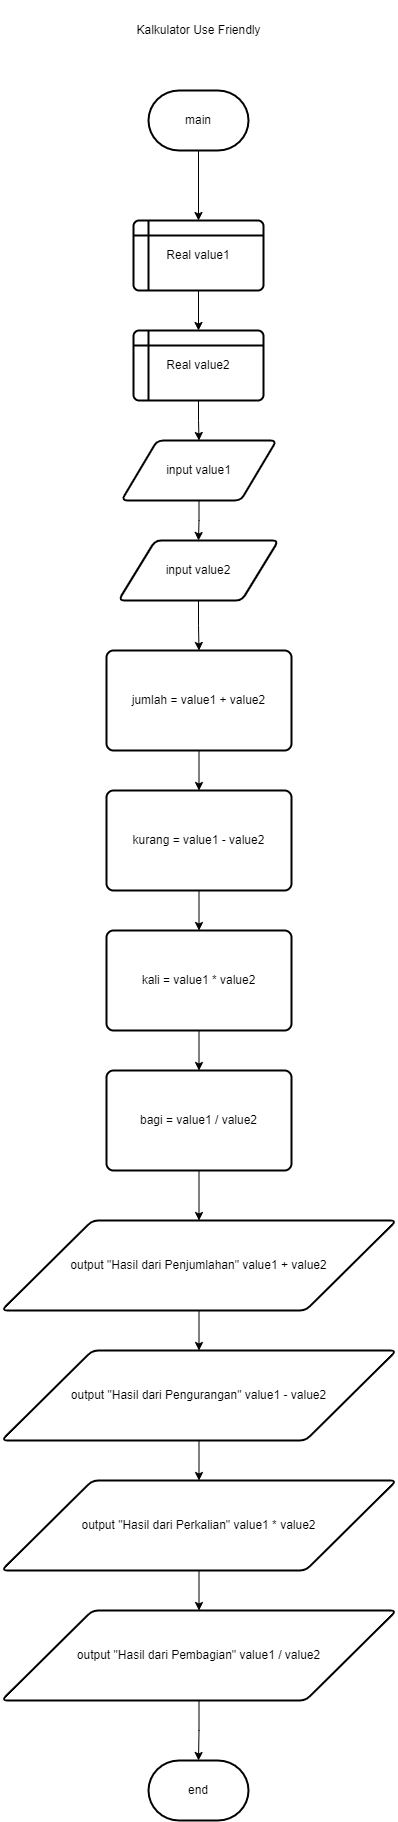

The diagram above was exported from draw.io. Its source (the exported page's mxGraphModel, read from the mxfile embedded in the PNG):
<mxGraphModel dx="1018" dy="526" grid="1" gridSize="10" guides="1" tooltips="1" connect="1" arrows="1" fold="1" page="1" pageScale="1" pageWidth="850" pageHeight="1100" math="0" shadow="0">
  <root>
    <mxCell id="0" />
    <mxCell id="1" parent="0" />
    <mxCell id="MDlJrxmcm9dXUbWy__8g-4" value="" style="edgeStyle=orthogonalEdgeStyle;rounded=0;orthogonalLoop=1;jettySize=auto;html=1;" edge="1" parent="1" source="MDlJrxmcm9dXUbWy__8g-1" target="MDlJrxmcm9dXUbWy__8g-2">
      <mxGeometry relative="1" as="geometry" />
    </mxCell>
    <mxCell id="MDlJrxmcm9dXUbWy__8g-1" value="main" style="strokeWidth=2;html=1;shape=mxgraph.flowchart.terminator;whiteSpace=wrap;" vertex="1" parent="1">
      <mxGeometry x="375" y="120" width="100" height="60" as="geometry" />
    </mxCell>
    <mxCell id="MDlJrxmcm9dXUbWy__8g-5" value="" style="edgeStyle=orthogonalEdgeStyle;rounded=0;orthogonalLoop=1;jettySize=auto;html=1;" edge="1" parent="1" source="MDlJrxmcm9dXUbWy__8g-2" target="MDlJrxmcm9dXUbWy__8g-3">
      <mxGeometry relative="1" as="geometry" />
    </mxCell>
    <mxCell id="MDlJrxmcm9dXUbWy__8g-2" value="Real value1" style="shape=internalStorage;whiteSpace=wrap;html=1;dx=15;dy=15;rounded=1;arcSize=8;strokeWidth=2;" vertex="1" parent="1">
      <mxGeometry x="360" y="250" width="130" height="70" as="geometry" />
    </mxCell>
    <mxCell id="MDlJrxmcm9dXUbWy__8g-8" value="" style="edgeStyle=orthogonalEdgeStyle;rounded=0;orthogonalLoop=1;jettySize=auto;html=1;" edge="1" parent="1" source="MDlJrxmcm9dXUbWy__8g-3" target="MDlJrxmcm9dXUbWy__8g-6">
      <mxGeometry relative="1" as="geometry" />
    </mxCell>
    <mxCell id="MDlJrxmcm9dXUbWy__8g-3" value="Real value2" style="shape=internalStorage;whiteSpace=wrap;html=1;dx=15;dy=15;rounded=1;arcSize=8;strokeWidth=2;" vertex="1" parent="1">
      <mxGeometry x="360" y="360" width="130" height="70" as="geometry" />
    </mxCell>
    <mxCell id="MDlJrxmcm9dXUbWy__8g-9" value="" style="edgeStyle=orthogonalEdgeStyle;rounded=0;orthogonalLoop=1;jettySize=auto;html=1;" edge="1" parent="1" source="MDlJrxmcm9dXUbWy__8g-6" target="MDlJrxmcm9dXUbWy__8g-7">
      <mxGeometry relative="1" as="geometry" />
    </mxCell>
    <mxCell id="MDlJrxmcm9dXUbWy__8g-6" value="input value1" style="shape=parallelogram;html=1;strokeWidth=2;perimeter=parallelogramPerimeter;whiteSpace=wrap;rounded=1;arcSize=12;size=0.23;" vertex="1" parent="1">
      <mxGeometry x="348" y="470" width="155" height="60" as="geometry" />
    </mxCell>
    <mxCell id="MDlJrxmcm9dXUbWy__8g-19" value="" style="edgeStyle=orthogonalEdgeStyle;rounded=0;orthogonalLoop=1;jettySize=auto;html=1;" edge="1" parent="1" source="MDlJrxmcm9dXUbWy__8g-7" target="MDlJrxmcm9dXUbWy__8g-10">
      <mxGeometry relative="1" as="geometry" />
    </mxCell>
    <mxCell id="MDlJrxmcm9dXUbWy__8g-7" value="input value2" style="shape=parallelogram;html=1;strokeWidth=2;perimeter=parallelogramPerimeter;whiteSpace=wrap;rounded=1;arcSize=12;size=0.23;" vertex="1" parent="1">
      <mxGeometry x="345" y="570" width="160" height="60" as="geometry" />
    </mxCell>
    <mxCell id="MDlJrxmcm9dXUbWy__8g-20" value="" style="edgeStyle=orthogonalEdgeStyle;rounded=0;orthogonalLoop=1;jettySize=auto;html=1;" edge="1" parent="1" source="MDlJrxmcm9dXUbWy__8g-10" target="MDlJrxmcm9dXUbWy__8g-12">
      <mxGeometry relative="1" as="geometry" />
    </mxCell>
    <mxCell id="MDlJrxmcm9dXUbWy__8g-10" value="jumlah = value1 + value2" style="rounded=1;whiteSpace=wrap;html=1;absoluteArcSize=1;arcSize=14;strokeWidth=2;" vertex="1" parent="1">
      <mxGeometry x="333" y="680" width="185" height="100" as="geometry" />
    </mxCell>
    <mxCell id="MDlJrxmcm9dXUbWy__8g-21" value="" style="edgeStyle=orthogonalEdgeStyle;rounded=0;orthogonalLoop=1;jettySize=auto;html=1;" edge="1" parent="1" source="MDlJrxmcm9dXUbWy__8g-12" target="MDlJrxmcm9dXUbWy__8g-14">
      <mxGeometry relative="1" as="geometry" />
    </mxCell>
    <mxCell id="MDlJrxmcm9dXUbWy__8g-12" value="kurang = value1 - value2" style="rounded=1;whiteSpace=wrap;html=1;absoluteArcSize=1;arcSize=14;strokeWidth=2;" vertex="1" parent="1">
      <mxGeometry x="333" y="820" width="185" height="100" as="geometry" />
    </mxCell>
    <mxCell id="MDlJrxmcm9dXUbWy__8g-23" value="" style="edgeStyle=orthogonalEdgeStyle;rounded=0;orthogonalLoop=1;jettySize=auto;html=1;" edge="1" parent="1" source="MDlJrxmcm9dXUbWy__8g-13" target="MDlJrxmcm9dXUbWy__8g-15">
      <mxGeometry relative="1" as="geometry" />
    </mxCell>
    <mxCell id="MDlJrxmcm9dXUbWy__8g-13" value="bagi = value1 / value2" style="rounded=1;whiteSpace=wrap;html=1;absoluteArcSize=1;arcSize=14;strokeWidth=2;" vertex="1" parent="1">
      <mxGeometry x="333" y="1100" width="185" height="100" as="geometry" />
    </mxCell>
    <mxCell id="MDlJrxmcm9dXUbWy__8g-22" value="" style="edgeStyle=orthogonalEdgeStyle;rounded=0;orthogonalLoop=1;jettySize=auto;html=1;" edge="1" parent="1" source="MDlJrxmcm9dXUbWy__8g-14" target="MDlJrxmcm9dXUbWy__8g-13">
      <mxGeometry relative="1" as="geometry" />
    </mxCell>
    <mxCell id="MDlJrxmcm9dXUbWy__8g-14" value="kali = value1 * value2" style="rounded=1;whiteSpace=wrap;html=1;absoluteArcSize=1;arcSize=14;strokeWidth=2;" vertex="1" parent="1">
      <mxGeometry x="333" y="960" width="185" height="100" as="geometry" />
    </mxCell>
    <mxCell id="MDlJrxmcm9dXUbWy__8g-24" value="" style="edgeStyle=orthogonalEdgeStyle;rounded=0;orthogonalLoop=1;jettySize=auto;html=1;" edge="1" parent="1" source="MDlJrxmcm9dXUbWy__8g-15" target="MDlJrxmcm9dXUbWy__8g-16">
      <mxGeometry relative="1" as="geometry" />
    </mxCell>
    <mxCell id="MDlJrxmcm9dXUbWy__8g-15" value="output &quot;Hasil dari Penjumlahan&quot; value1 + value2" style="shape=parallelogram;html=1;strokeWidth=2;perimeter=parallelogramPerimeter;whiteSpace=wrap;rounded=1;arcSize=12;size=0.23;" vertex="1" parent="1">
      <mxGeometry x="228" y="1250" width="395" height="90" as="geometry" />
    </mxCell>
    <mxCell id="MDlJrxmcm9dXUbWy__8g-25" value="" style="edgeStyle=orthogonalEdgeStyle;rounded=0;orthogonalLoop=1;jettySize=auto;html=1;" edge="1" parent="1" source="MDlJrxmcm9dXUbWy__8g-16" target="MDlJrxmcm9dXUbWy__8g-18">
      <mxGeometry relative="1" as="geometry" />
    </mxCell>
    <mxCell id="MDlJrxmcm9dXUbWy__8g-16" value="output &quot;Hasil dari Pengurangan&quot; value1 - value2" style="shape=parallelogram;html=1;strokeWidth=2;perimeter=parallelogramPerimeter;whiteSpace=wrap;rounded=1;arcSize=12;size=0.23;" vertex="1" parent="1">
      <mxGeometry x="228" y="1380" width="395" height="90" as="geometry" />
    </mxCell>
    <mxCell id="MDlJrxmcm9dXUbWy__8g-28" value="" style="edgeStyle=orthogonalEdgeStyle;rounded=0;orthogonalLoop=1;jettySize=auto;html=1;" edge="1" parent="1" source="MDlJrxmcm9dXUbWy__8g-17" target="MDlJrxmcm9dXUbWy__8g-27">
      <mxGeometry relative="1" as="geometry" />
    </mxCell>
    <mxCell id="MDlJrxmcm9dXUbWy__8g-17" value="output &quot;Hasil dari Pembagian&quot; value1 / value2" style="shape=parallelogram;html=1;strokeWidth=2;perimeter=parallelogramPerimeter;whiteSpace=wrap;rounded=1;arcSize=12;size=0.23;" vertex="1" parent="1">
      <mxGeometry x="228" y="1640" width="395" height="90" as="geometry" />
    </mxCell>
    <mxCell id="MDlJrxmcm9dXUbWy__8g-26" value="" style="edgeStyle=orthogonalEdgeStyle;rounded=0;orthogonalLoop=1;jettySize=auto;html=1;" edge="1" parent="1" source="MDlJrxmcm9dXUbWy__8g-18" target="MDlJrxmcm9dXUbWy__8g-17">
      <mxGeometry relative="1" as="geometry" />
    </mxCell>
    <mxCell id="MDlJrxmcm9dXUbWy__8g-18" value="output &quot;Hasil dari Perkalian&quot; value1 * value2" style="shape=parallelogram;html=1;strokeWidth=2;perimeter=parallelogramPerimeter;whiteSpace=wrap;rounded=1;arcSize=12;size=0.23;" vertex="1" parent="1">
      <mxGeometry x="228" y="1510" width="395" height="90" as="geometry" />
    </mxCell>
    <mxCell id="MDlJrxmcm9dXUbWy__8g-27" value="end" style="strokeWidth=2;html=1;shape=mxgraph.flowchart.terminator;whiteSpace=wrap;" vertex="1" parent="1">
      <mxGeometry x="375" y="1790" width="100" height="60" as="geometry" />
    </mxCell>
    <mxCell id="MDlJrxmcm9dXUbWy__8g-29" value="Kalkulator Use Friendly" style="text;html=1;strokeColor=none;fillColor=none;align=center;verticalAlign=middle;whiteSpace=wrap;rounded=0;" vertex="1" parent="1">
      <mxGeometry x="318" y="30" width="215" height="60" as="geometry" />
    </mxCell>
  </root>
</mxGraphModel>